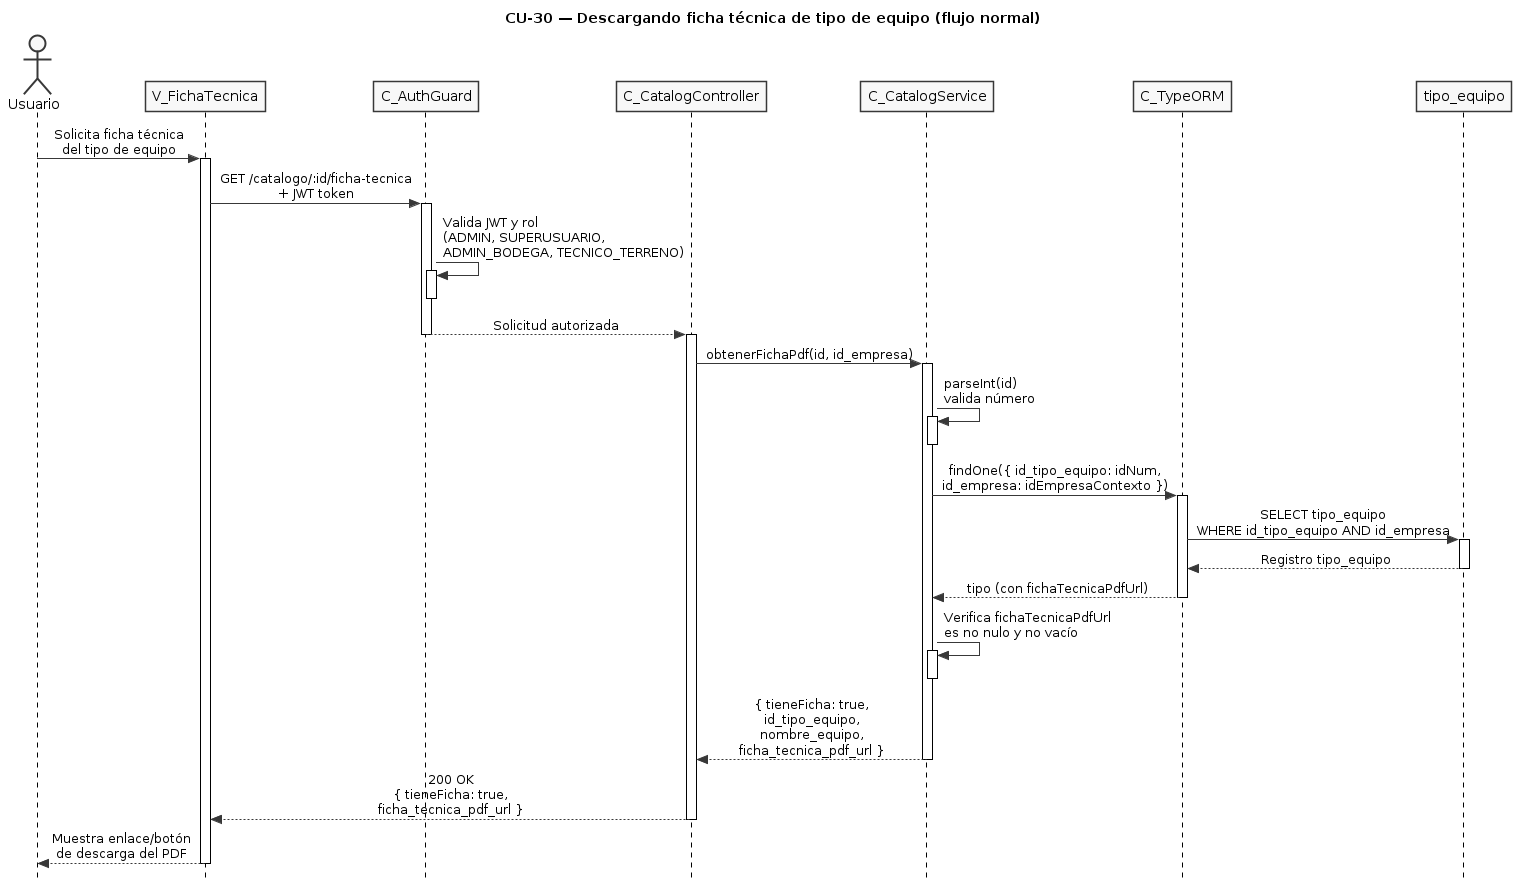

The diagram above was rendered by PlantUML. Its source (embedded in the PNG):
@startuml CU30-normal
title CU-30 — Descargando ficha técnica de tipo de equipo (flujo normal)

skinparam style strictuml
skinparam monochrome true
skinparam shadowing false
skinparam sequenceMessageAlign center
skinparam ParticipantPadding 25
skinparam ActorPadding 20
skinparam sequence {
  MessageAlign center
  LifeLineBorderColor black
}
hide footbox

actor "Usuario" as user
participant "V_FichaTecnica" as view
participant "C_AuthGuard" as guard
participant "C_CatalogController" as ctrl
participant "C_CatalogService" as svc
participant "C_TypeORM" as orm
participant "tipo_equipo" as ent

user -> view : Solicita ficha técnica\ndel tipo de equipo
activate view

view -> guard : GET /catalogo/:id/ficha-tecnica\n+ JWT token
activate guard

guard -> guard : Valida JWT y rol\n(ADMIN, SUPERUSUARIO,\nADMIN_BODEGA, TECNICO_TERRENO)
activate guard
deactivate guard

guard --> ctrl : Solicitud autorizada
deactivate guard
activate ctrl

ctrl -> svc : obtenerFichaPdf(id, id_empresa)
activate svc

svc -> svc : parseInt(id)\nvalida número
activate svc
deactivate svc

svc -> orm : findOne({ id_tipo_equipo: idNum,\nid_empresa: idEmpresaContexto })
activate orm

orm -> ent : SELECT tipo_equipo\nWHERE id_tipo_equipo AND id_empresa
activate ent
ent --> orm : Registro tipo_equipo
deactivate ent

orm --> svc : tipo (con fichaTecnicaPdfUrl)
deactivate orm

svc -> svc : Verifica fichaTecnicaPdfUrl\nes no nulo y no vacío
activate svc
deactivate svc

svc --> ctrl : { tieneFicha: true,\nid_tipo_equipo,\nnombre_equipo,\nficha_tecnica_pdf_url }
deactivate svc

ctrl --> view : 200 OK\n{ tieneFicha: true,\nficha_tecnica_pdf_url }
deactivate ctrl

view --> user : Muestra enlace/botón\nde descarga del PDF
deactivate view

@enduml